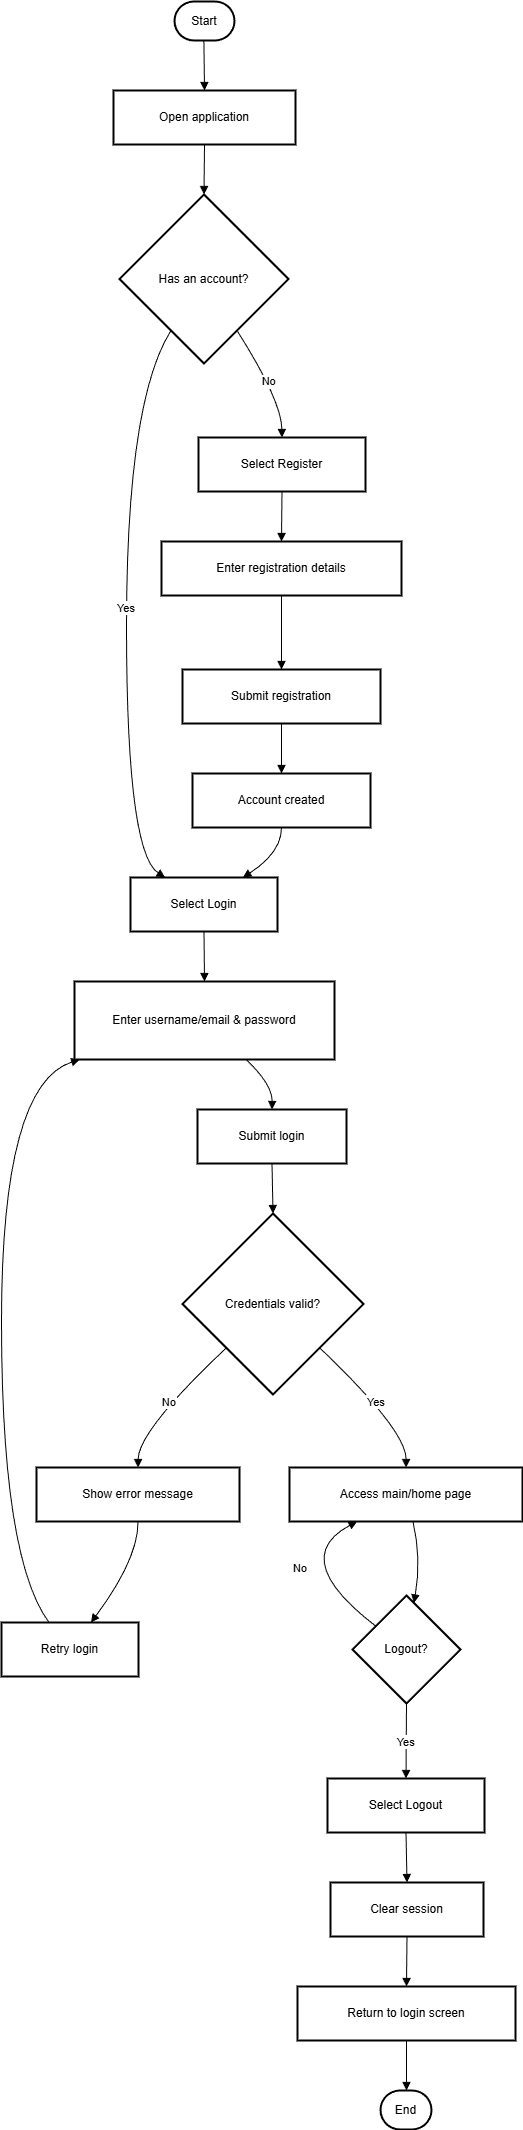

The diagram above was exported from draw.io. Its source (the exported page's mxGraphModel, read from the mxfile embedded in the PNG):
<mxGraphModel dx="2363" dy="1310" grid="1" gridSize="10" guides="1" tooltips="1" connect="1" arrows="1" fold="1" page="1" pageScale="1" pageWidth="850" pageHeight="1100" math="0" shadow="0">
  <root>
    <mxCell id="0" />
    <mxCell id="1" parent="0" />
    <mxCell id="5eKREVqfs3eN6G0Nc6Z_-2" parent="1" style="rounded=1;whiteSpace=wrap;arcSize=50;strokeWidth=2;" value="Start" vertex="1">
      <mxGeometry height="39" width="60" x="193" y="20" as="geometry" />
    </mxCell>
    <mxCell id="5eKREVqfs3eN6G0Nc6Z_-3" parent="1" style="whiteSpace=wrap;strokeWidth=2;" value="Open application" vertex="1">
      <mxGeometry height="54" width="182" x="132" y="109" as="geometry" />
    </mxCell>
    <mxCell id="5eKREVqfs3eN6G0Nc6Z_-4" parent="1" style="rhombus;strokeWidth=2;whiteSpace=wrap;" value="Has an account?" vertex="1">
      <mxGeometry height="169" width="169" x="138" y="213" as="geometry" />
    </mxCell>
    <mxCell id="5eKREVqfs3eN6G0Nc6Z_-5" parent="1" style="whiteSpace=wrap;strokeWidth=2;" value="Select Register" vertex="1">
      <mxGeometry height="54" width="167" x="217" y="456" as="geometry" />
    </mxCell>
    <mxCell id="5eKREVqfs3eN6G0Nc6Z_-6" parent="1" style="whiteSpace=wrap;strokeWidth=2;" value="Enter registration details" vertex="1">
      <mxGeometry height="54" width="240" x="180" y="560" as="geometry" />
    </mxCell>
    <mxCell id="5eKREVqfs3eN6G0Nc6Z_-7" parent="1" style="whiteSpace=wrap;strokeWidth=2;" value="Submit registration" vertex="1">
      <mxGeometry height="54" width="198" x="201" y="688" as="geometry" />
    </mxCell>
    <mxCell id="5eKREVqfs3eN6G0Nc6Z_-8" parent="1" style="whiteSpace=wrap;strokeWidth=2;" value="Account created" vertex="1">
      <mxGeometry height="54" width="178" x="211" y="792" as="geometry" />
    </mxCell>
    <mxCell id="5eKREVqfs3eN6G0Nc6Z_-9" parent="1" style="whiteSpace=wrap;strokeWidth=2;" value="Select Login" vertex="1">
      <mxGeometry height="54" width="147" x="149" y="896" as="geometry" />
    </mxCell>
    <mxCell id="5eKREVqfs3eN6G0Nc6Z_-10" parent="1" style="whiteSpace=wrap;strokeWidth=2;" value="Enter username/email &amp; password" vertex="1">
      <mxGeometry height="78" width="260" x="93" y="1000" as="geometry" />
    </mxCell>
    <mxCell id="5eKREVqfs3eN6G0Nc6Z_-11" parent="1" style="whiteSpace=wrap;strokeWidth=2;" value="Submit login" vertex="1">
      <mxGeometry height="54" width="149" x="216" y="1128" as="geometry" />
    </mxCell>
    <mxCell id="5eKREVqfs3eN6G0Nc6Z_-12" parent="1" style="rhombus;strokeWidth=2;whiteSpace=wrap;" value="Credentials valid?" vertex="1">
      <mxGeometry height="181" width="181" x="201" y="1232" as="geometry" />
    </mxCell>
    <mxCell id="5eKREVqfs3eN6G0Nc6Z_-13" parent="1" style="whiteSpace=wrap;strokeWidth=2;" value="Show error message" vertex="1">
      <mxGeometry height="54" width="203" x="55" y="1486" as="geometry" />
    </mxCell>
    <mxCell id="5eKREVqfs3eN6G0Nc6Z_-14" parent="1" style="whiteSpace=wrap;strokeWidth=2;" value="Retry login" vertex="1">
      <mxGeometry height="54" width="137" x="20" y="1641" as="geometry" />
    </mxCell>
    <mxCell id="5eKREVqfs3eN6G0Nc6Z_-15" parent="1" style="whiteSpace=wrap;strokeWidth=2;" value="Access main/home page" vertex="1">
      <mxGeometry height="54" width="233" x="308" y="1486" as="geometry" />
    </mxCell>
    <mxCell id="5eKREVqfs3eN6G0Nc6Z_-16" parent="1" style="rhombus;strokeWidth=2;whiteSpace=wrap;" value="Logout?" vertex="1">
      <mxGeometry height="108" width="108" x="371" y="1614" as="geometry" />
    </mxCell>
    <mxCell id="5eKREVqfs3eN6G0Nc6Z_-17" parent="1" style="whiteSpace=wrap;strokeWidth=2;" value="Select Logout" vertex="1">
      <mxGeometry height="54" width="157" x="346" y="1797" as="geometry" />
    </mxCell>
    <mxCell id="5eKREVqfs3eN6G0Nc6Z_-18" parent="1" style="whiteSpace=wrap;strokeWidth=2;" value="Clear session" vertex="1">
      <mxGeometry height="54" width="153" x="349" y="1901" as="geometry" />
    </mxCell>
    <mxCell id="5eKREVqfs3eN6G0Nc6Z_-19" parent="1" style="whiteSpace=wrap;strokeWidth=2;" value="Return to login screen" vertex="1">
      <mxGeometry height="54" width="218" x="316" y="2005" as="geometry" />
    </mxCell>
    <mxCell id="5eKREVqfs3eN6G0Nc6Z_-20" parent="1" style="rounded=1;whiteSpace=wrap;arcSize=50;strokeWidth=2;" value="End" vertex="1">
      <mxGeometry height="39" width="51" x="399" y="2109" as="geometry" />
    </mxCell>
    <mxCell id="5eKREVqfs3eN6G0Nc6Z_-21" edge="1" parent="1" source="5eKREVqfs3eN6G0Nc6Z_-2" style="curved=1;startArrow=none;endArrow=block;exitX=0.49;exitY=1;entryX=0.5;entryY=0;rounded=0;" target="5eKREVqfs3eN6G0Nc6Z_-3" value="">
      <mxGeometry relative="1" as="geometry">
        <Array as="points" />
      </mxGeometry>
    </mxCell>
    <mxCell id="5eKREVqfs3eN6G0Nc6Z_-22" edge="1" parent="1" source="5eKREVqfs3eN6G0Nc6Z_-3" style="curved=1;startArrow=none;endArrow=block;exitX=0.5;exitY=1;entryX=0.5;entryY=0;rounded=0;" target="5eKREVqfs3eN6G0Nc6Z_-4" value="">
      <mxGeometry relative="1" as="geometry">
        <Array as="points" />
      </mxGeometry>
    </mxCell>
    <mxCell id="5eKREVqfs3eN6G0Nc6Z_-23" edge="1" parent="1" source="5eKREVqfs3eN6G0Nc6Z_-4" style="curved=1;startArrow=none;endArrow=block;exitX=0.82;exitY=1;entryX=0.5;entryY=-0.01;rounded=0;" target="5eKREVqfs3eN6G0Nc6Z_-5" value="No">
      <mxGeometry relative="1" as="geometry">
        <Array as="points">
          <mxPoint x="300" y="419" />
        </Array>
      </mxGeometry>
    </mxCell>
    <mxCell id="5eKREVqfs3eN6G0Nc6Z_-24" edge="1" parent="1" source="5eKREVqfs3eN6G0Nc6Z_-5" style="curved=1;startArrow=none;endArrow=block;exitX=0.5;exitY=0.99;entryX=0.5;entryY=-0.01;rounded=0;" target="5eKREVqfs3eN6G0Nc6Z_-6" value="">
      <mxGeometry relative="1" as="geometry">
        <Array as="points" />
      </mxGeometry>
    </mxCell>
    <mxCell id="5eKREVqfs3eN6G0Nc6Z_-25" edge="1" parent="1" source="5eKREVqfs3eN6G0Nc6Z_-6" style="curved=1;startArrow=none;endArrow=block;exitX=0.5;exitY=0.99;entryX=0.5;entryY=-0.01;rounded=0;" target="5eKREVqfs3eN6G0Nc6Z_-7" value="">
      <mxGeometry relative="1" as="geometry">
        <Array as="points" />
      </mxGeometry>
    </mxCell>
    <mxCell id="5eKREVqfs3eN6G0Nc6Z_-26" edge="1" parent="1" source="5eKREVqfs3eN6G0Nc6Z_-7" style="curved=1;startArrow=none;endArrow=block;exitX=0.5;exitY=0.99;entryX=0.5;entryY=-0.01;rounded=0;" target="5eKREVqfs3eN6G0Nc6Z_-8" value="">
      <mxGeometry relative="1" as="geometry">
        <Array as="points" />
      </mxGeometry>
    </mxCell>
    <mxCell id="5eKREVqfs3eN6G0Nc6Z_-27" edge="1" parent="1" source="5eKREVqfs3eN6G0Nc6Z_-8" style="curved=1;startArrow=none;endArrow=block;exitX=0.5;exitY=0.99;entryX=0.77;entryY=-0.01;rounded=0;" target="5eKREVqfs3eN6G0Nc6Z_-9" value="">
      <mxGeometry relative="1" as="geometry">
        <Array as="points">
          <mxPoint x="300" y="871" />
        </Array>
      </mxGeometry>
    </mxCell>
    <mxCell id="5eKREVqfs3eN6G0Nc6Z_-28" edge="1" parent="1" source="5eKREVqfs3eN6G0Nc6Z_-4" style="curved=1;startArrow=none;endArrow=block;exitX=0.18;exitY=1;entryX=0.23;entryY=-0.01;rounded=0;" target="5eKREVqfs3eN6G0Nc6Z_-9" value="Yes">
      <mxGeometry relative="1" as="geometry">
        <Array as="points">
          <mxPoint x="145" y="419" />
          <mxPoint x="145" y="871" />
        </Array>
      </mxGeometry>
    </mxCell>
    <mxCell id="5eKREVqfs3eN6G0Nc6Z_-29" edge="1" parent="1" source="5eKREVqfs3eN6G0Nc6Z_-9" style="curved=1;startArrow=none;endArrow=block;exitX=0.5;exitY=0.99;entryX=0.5;entryY=0;rounded=0;" target="5eKREVqfs3eN6G0Nc6Z_-10" value="">
      <mxGeometry relative="1" as="geometry">
        <Array as="points" />
      </mxGeometry>
    </mxCell>
    <mxCell id="5eKREVqfs3eN6G0Nc6Z_-30" edge="1" parent="1" source="5eKREVqfs3eN6G0Nc6Z_-10" style="curved=1;startArrow=none;endArrow=block;exitX=0.66;exitY=1;entryX=0.5;entryY=-0.01;rounded=0;" target="5eKREVqfs3eN6G0Nc6Z_-11" value="">
      <mxGeometry relative="1" as="geometry">
        <Array as="points">
          <mxPoint x="291" y="1103" />
        </Array>
      </mxGeometry>
    </mxCell>
    <mxCell id="5eKREVqfs3eN6G0Nc6Z_-31" edge="1" parent="1" source="5eKREVqfs3eN6G0Nc6Z_-11" style="curved=1;startArrow=none;endArrow=block;exitX=0.5;exitY=0.99;entryX=0.5;entryY=0;rounded=0;" target="5eKREVqfs3eN6G0Nc6Z_-12" value="">
      <mxGeometry relative="1" as="geometry">
        <Array as="points" />
      </mxGeometry>
    </mxCell>
    <mxCell id="5eKREVqfs3eN6G0Nc6Z_-32" edge="1" parent="1" source="5eKREVqfs3eN6G0Nc6Z_-12" style="curved=1;startArrow=none;endArrow=block;exitX=0;exitY=0.97;entryX=0.5;entryY=0;rounded=0;" target="5eKREVqfs3eN6G0Nc6Z_-13" value="No">
      <mxGeometry relative="1" as="geometry">
        <Array as="points">
          <mxPoint x="157" y="1449" />
        </Array>
      </mxGeometry>
    </mxCell>
    <mxCell id="5eKREVqfs3eN6G0Nc6Z_-33" edge="1" parent="1" source="5eKREVqfs3eN6G0Nc6Z_-13" style="curved=1;startArrow=none;endArrow=block;exitX=0.5;exitY=1;entryX=0.65;entryY=0.01;rounded=0;" target="5eKREVqfs3eN6G0Nc6Z_-14" value="">
      <mxGeometry relative="1" as="geometry">
        <Array as="points">
          <mxPoint x="157" y="1577" />
        </Array>
      </mxGeometry>
    </mxCell>
    <mxCell id="5eKREVqfs3eN6G0Nc6Z_-34" edge="1" parent="1" source="5eKREVqfs3eN6G0Nc6Z_-14" style="curved=1;startArrow=none;endArrow=block;exitX=0.35;exitY=0.01;entryX=0.02;entryY=1;rounded=0;" target="5eKREVqfs3eN6G0Nc6Z_-10" value="">
      <mxGeometry relative="1" as="geometry">
        <Array as="points">
          <mxPoint x="20" y="1577" />
          <mxPoint x="20" y="1103" />
        </Array>
      </mxGeometry>
    </mxCell>
    <mxCell id="5eKREVqfs3eN6G0Nc6Z_-35" edge="1" parent="1" source="5eKREVqfs3eN6G0Nc6Z_-12" style="curved=1;startArrow=none;endArrow=block;exitX=1;exitY=0.97;entryX=0.5;entryY=0;rounded=0;" target="5eKREVqfs3eN6G0Nc6Z_-15" value="Yes">
      <mxGeometry relative="1" as="geometry">
        <Array as="points">
          <mxPoint x="425" y="1449" />
        </Array>
      </mxGeometry>
    </mxCell>
    <mxCell id="5eKREVqfs3eN6G0Nc6Z_-36" edge="1" parent="1" source="5eKREVqfs3eN6G0Nc6Z_-15" style="curved=1;startArrow=none;endArrow=block;exitX=0.53;exitY=1;entryX=0.58;entryY=0;rounded=0;" target="5eKREVqfs3eN6G0Nc6Z_-16" value="">
      <mxGeometry relative="1" as="geometry">
        <Array as="points">
          <mxPoint x="440" y="1577" />
        </Array>
      </mxGeometry>
    </mxCell>
    <mxCell id="5eKREVqfs3eN6G0Nc6Z_-37" edge="1" parent="1" source="5eKREVqfs3eN6G0Nc6Z_-16" style="curved=1;startArrow=none;endArrow=block;exitX=0;exitY=0.12;entryX=0.29;entryY=1;rounded=0;" target="5eKREVqfs3eN6G0Nc6Z_-15" value="No">
      <mxGeometry relative="1" as="geometry">
        <Array as="points">
          <mxPoint x="306" y="1577" />
        </Array>
      </mxGeometry>
    </mxCell>
    <mxCell id="5eKREVqfs3eN6G0Nc6Z_-38" edge="1" parent="1" source="5eKREVqfs3eN6G0Nc6Z_-16" style="curved=1;startArrow=none;endArrow=block;exitX=0.5;exitY=1;entryX=0.5;entryY=-0.01;rounded=0;" target="5eKREVqfs3eN6G0Nc6Z_-17" value="Yes">
      <mxGeometry relative="1" as="geometry">
        <Array as="points" />
      </mxGeometry>
    </mxCell>
    <mxCell id="5eKREVqfs3eN6G0Nc6Z_-39" edge="1" parent="1" source="5eKREVqfs3eN6G0Nc6Z_-17" style="curved=1;startArrow=none;endArrow=block;exitX=0.5;exitY=0.99;entryX=0.5;entryY=-0.01;rounded=0;" target="5eKREVqfs3eN6G0Nc6Z_-18" value="">
      <mxGeometry relative="1" as="geometry">
        <Array as="points" />
      </mxGeometry>
    </mxCell>
    <mxCell id="5eKREVqfs3eN6G0Nc6Z_-40" edge="1" parent="1" source="5eKREVqfs3eN6G0Nc6Z_-18" style="curved=1;startArrow=none;endArrow=block;exitX=0.5;exitY=0.99;entryX=0.5;entryY=-0.01;rounded=0;" target="5eKREVqfs3eN6G0Nc6Z_-19" value="">
      <mxGeometry relative="1" as="geometry">
        <Array as="points" />
      </mxGeometry>
    </mxCell>
    <mxCell id="5eKREVqfs3eN6G0Nc6Z_-41" edge="1" parent="1" source="5eKREVqfs3eN6G0Nc6Z_-19" style="curved=1;startArrow=none;endArrow=block;exitX=0.5;exitY=0.99;entryX=0.51;entryY=-0.01;rounded=0;" target="5eKREVqfs3eN6G0Nc6Z_-20" value="">
      <mxGeometry relative="1" as="geometry">
        <Array as="points" />
      </mxGeometry>
    </mxCell>
  </root>
</mxGraphModel>